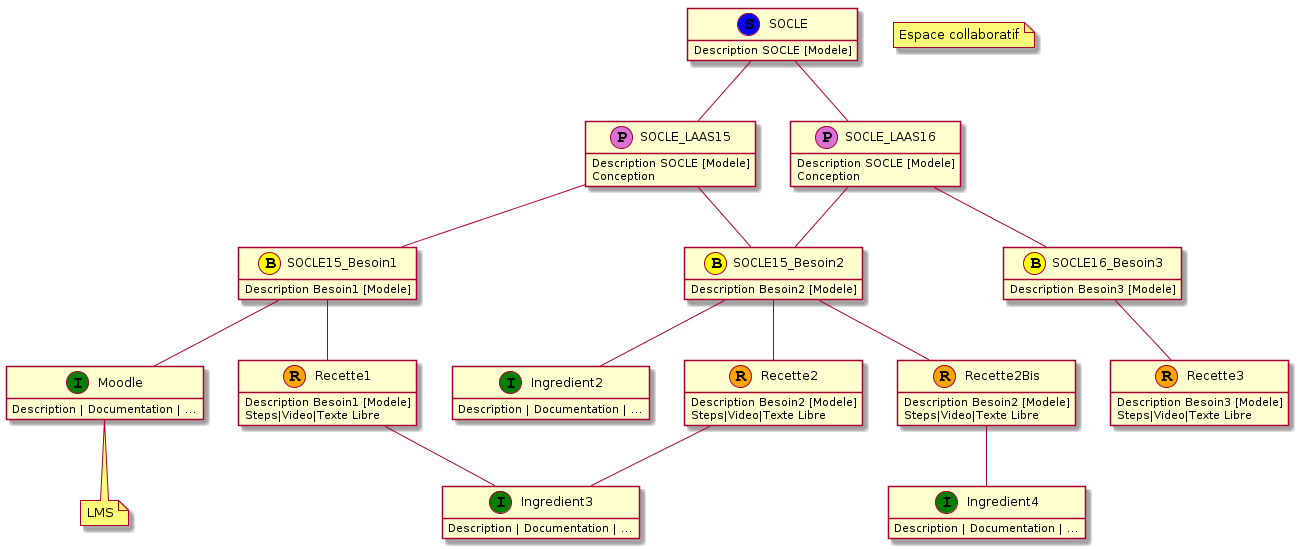

The diagram above was rendered by PlantUML. Its source (embedded in the PNG):
@startuml
class SOCLE << (S, blue ) >>{
Description SOCLE [Modele]
}
class SOCLE_LAAS15 << (P, orchid ) >>{
Description SOCLE [Modele]
Conception
}
class SOCLE_LAAS16 << (P, orchid ) >>{
Description SOCLE [Modele]
Conception
}
class SOCLE15_Besoin1 << (B, yellow ) >>{
Description Besoin1 [Modele]
}
class SOCLE15_Besoin2 << (B, yellow ) >>{
Description Besoin2 [Modele]
}
class SOCLE16_Besoin3 << (B, yellow ) >>{
Description Besoin3 [Modele]
}
class Moodle << (I, green ) >>{
Description | Documentation | ...
}
class Ingredient2 << (I, green ) >>{
Description | Documentation | ...
}
class Ingredient3 << (I, green ) >>{
Description | Documentation | ...
}
class Ingredient4 << (I, green ) >>{
Description | Documentation | ...
}

class Recette1 << (R, orange ) >>{
Description Besoin1 [Modele]
Steps|Video|Texte Libre
}
class Recette2Bis << (R, orange ) >>{
Description Besoin2 [Modele]
Steps|Video|Texte Libre
}
class Recette2 << (R, orange ) >>{
Description Besoin2 [Modele]
Steps|Video|Texte Libre
}
class Recette3 << (R, orange ) >>{
Description Besoin3 [Modele]
Steps|Video|Texte Libre
}
SOCLE -- SOCLE_LAAS15
SOCLE -- SOCLE_LAAS16

SOCLE_LAAS15 -- SOCLE15_Besoin1
SOCLE_LAAS15 -- SOCLE15_Besoin2
SOCLE_LAAS16 -- SOCLE16_Besoin3
SOCLE_LAAS16 -- SOCLE15_Besoin2
SOCLE15_Besoin2 -- Recette2
SOCLE15_Besoin2 -- Recette2Bis
SOCLE15_Besoin1 -- Recette1
SOCLE16_Besoin3 -- Recette3
SOCLE15_Besoin1 -- Moodle
Recette1 -- Ingredient3
SOCLE15_Besoin2 -- Ingredient2
Recette2 -- Ingredient3
Recette2Bis -- Ingredient4
note "LMS" as lms
Moodle --> lms
note "Espace collaboratif" as ec
hide methods
@enduml